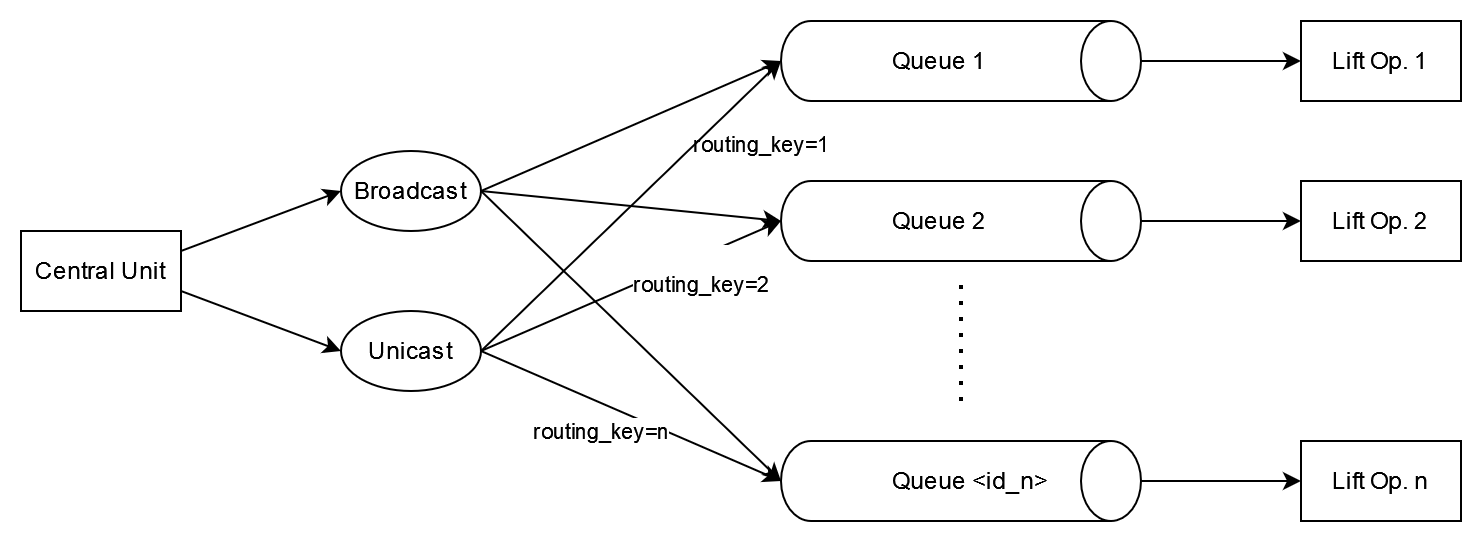

The diagram above was exported from draw.io. Its source (the exported page's mxGraphModel, read from the mxfile embedded in the PNG):
<mxGraphModel dx="1647" dy="916" grid="1" gridSize="10" guides="1" tooltips="1" connect="1" arrows="1" fold="1" page="1" pageScale="1" pageWidth="850" pageHeight="1100" math="0" shadow="0">
  <root>
    <mxCell id="0" />
    <mxCell id="1" parent="0" />
    <mxCell id="i-Z0O8iovpIWfz8lsYah-4" style="rounded=0;orthogonalLoop=1;jettySize=auto;html=1;exitX=1;exitY=0.25;exitDx=0;exitDy=0;entryX=0;entryY=0.5;entryDx=0;entryDy=0;" edge="1" parent="1" source="i-Z0O8iovpIWfz8lsYah-1" target="i-Z0O8iovpIWfz8lsYah-2">
      <mxGeometry relative="1" as="geometry" />
    </mxCell>
    <mxCell id="i-Z0O8iovpIWfz8lsYah-5" style="rounded=0;orthogonalLoop=1;jettySize=auto;html=1;exitX=1;exitY=0.75;exitDx=0;exitDy=0;entryX=0;entryY=0.5;entryDx=0;entryDy=0;" edge="1" parent="1" source="i-Z0O8iovpIWfz8lsYah-1" target="i-Z0O8iovpIWfz8lsYah-3">
      <mxGeometry relative="1" as="geometry" />
    </mxCell>
    <mxCell id="i-Z0O8iovpIWfz8lsYah-1" value="Central Unit" style="rounded=0;whiteSpace=wrap;html=1;" vertex="1" parent="1">
      <mxGeometry x="120" y="480" width="80" height="40" as="geometry" />
    </mxCell>
    <mxCell id="i-Z0O8iovpIWfz8lsYah-2" value="Broadcast" style="ellipse;whiteSpace=wrap;html=1;" vertex="1" parent="1">
      <mxGeometry x="280" y="440" width="70" height="40" as="geometry" />
    </mxCell>
    <mxCell id="i-Z0O8iovpIWfz8lsYah-3" value="Unicast" style="ellipse;whiteSpace=wrap;html=1;" vertex="1" parent="1">
      <mxGeometry x="280" y="520" width="70" height="40" as="geometry" />
    </mxCell>
    <mxCell id="i-Z0O8iovpIWfz8lsYah-25" style="edgeStyle=none;rounded=0;orthogonalLoop=1;jettySize=auto;html=1;exitX=0.5;exitY=0;exitDx=0;exitDy=0;exitPerimeter=0;entryX=0;entryY=0.5;entryDx=0;entryDy=0;" edge="1" parent="1" source="i-Z0O8iovpIWfz8lsYah-6" target="i-Z0O8iovpIWfz8lsYah-22">
      <mxGeometry relative="1" as="geometry" />
    </mxCell>
    <mxCell id="i-Z0O8iovpIWfz8lsYah-6" value="" style="shape=cylinder3;whiteSpace=wrap;html=1;boundedLbl=1;backgroundOutline=1;size=15;rotation=90;" vertex="1" parent="1">
      <mxGeometry x="570" y="305" width="40" height="180" as="geometry" />
    </mxCell>
    <mxCell id="i-Z0O8iovpIWfz8lsYah-7" value="Queue 1" style="text;strokeColor=none;fillColor=none;align=left;verticalAlign=middle;spacingLeft=4;spacingRight=4;overflow=hidden;points=[[0,0.5],[1,0.5]];portConstraint=eastwest;rotatable=0;whiteSpace=wrap;html=1;" vertex="1" parent="1">
      <mxGeometry x="550" y="380" width="80" height="30" as="geometry" />
    </mxCell>
    <mxCell id="i-Z0O8iovpIWfz8lsYah-26" style="edgeStyle=none;rounded=0;orthogonalLoop=1;jettySize=auto;html=1;exitX=0.5;exitY=0;exitDx=0;exitDy=0;exitPerimeter=0;entryX=0;entryY=0.5;entryDx=0;entryDy=0;" edge="1" parent="1" source="i-Z0O8iovpIWfz8lsYah-8" target="i-Z0O8iovpIWfz8lsYah-23">
      <mxGeometry relative="1" as="geometry" />
    </mxCell>
    <mxCell id="i-Z0O8iovpIWfz8lsYah-8" value="" style="shape=cylinder3;whiteSpace=wrap;html=1;boundedLbl=1;backgroundOutline=1;size=15;rotation=90;" vertex="1" parent="1">
      <mxGeometry x="570" y="385" width="40" height="180" as="geometry" />
    </mxCell>
    <mxCell id="i-Z0O8iovpIWfz8lsYah-9" value="Queue 2" style="text;strokeColor=none;fillColor=none;align=left;verticalAlign=middle;spacingLeft=4;spacingRight=4;overflow=hidden;points=[[0,0.5],[1,0.5]];portConstraint=eastwest;rotatable=0;whiteSpace=wrap;html=1;" vertex="1" parent="1">
      <mxGeometry x="550" y="460" width="80" height="30" as="geometry" />
    </mxCell>
    <mxCell id="i-Z0O8iovpIWfz8lsYah-27" style="edgeStyle=none;rounded=0;orthogonalLoop=1;jettySize=auto;html=1;exitX=0.5;exitY=0;exitDx=0;exitDy=0;exitPerimeter=0;" edge="1" parent="1" source="i-Z0O8iovpIWfz8lsYah-10" target="i-Z0O8iovpIWfz8lsYah-24">
      <mxGeometry relative="1" as="geometry" />
    </mxCell>
    <mxCell id="i-Z0O8iovpIWfz8lsYah-10" value="" style="shape=cylinder3;whiteSpace=wrap;html=1;boundedLbl=1;backgroundOutline=1;size=15;rotation=90;" vertex="1" parent="1">
      <mxGeometry x="570" y="515" width="40" height="180" as="geometry" />
    </mxCell>
    <mxCell id="i-Z0O8iovpIWfz8lsYah-11" value="Queue &amp;lt;id_n&amp;gt;" style="text;strokeColor=none;fillColor=none;align=left;verticalAlign=middle;spacingLeft=4;spacingRight=4;overflow=hidden;points=[[0,0.5],[1,0.5]];portConstraint=eastwest;rotatable=0;whiteSpace=wrap;html=1;" vertex="1" parent="1">
      <mxGeometry x="550" y="590" width="100" height="30" as="geometry" />
    </mxCell>
    <mxCell id="i-Z0O8iovpIWfz8lsYah-12" value="" style="endArrow=none;dashed=1;html=1;dashPattern=1 3;strokeWidth=2;rounded=0;" edge="1" parent="1">
      <mxGeometry width="50" height="50" relative="1" as="geometry">
        <mxPoint x="590" y="565" as="sourcePoint" />
        <mxPoint x="590" y="505" as="targetPoint" />
      </mxGeometry>
    </mxCell>
    <mxCell id="i-Z0O8iovpIWfz8lsYah-14" value="&lt;br&gt;routing_key=1&lt;br&gt;" style="rounded=0;orthogonalLoop=1;jettySize=auto;html=1;exitX=1;exitY=0.5;exitDx=0;exitDy=0;entryX=0.5;entryY=1;entryDx=0;entryDy=0;entryPerimeter=0;" edge="1" parent="1" source="i-Z0O8iovpIWfz8lsYah-2" target="i-Z0O8iovpIWfz8lsYah-6">
      <mxGeometry x="0.7175" y="-28" relative="1" as="geometry">
        <mxPoint as="offset" />
      </mxGeometry>
    </mxCell>
    <mxCell id="i-Z0O8iovpIWfz8lsYah-15" style="edgeStyle=none;rounded=0;orthogonalLoop=1;jettySize=auto;html=1;exitX=1;exitY=0.5;exitDx=0;exitDy=0;entryX=0.5;entryY=1;entryDx=0;entryDy=0;entryPerimeter=0;" edge="1" parent="1" source="i-Z0O8iovpIWfz8lsYah-2" target="i-Z0O8iovpIWfz8lsYah-8">
      <mxGeometry relative="1" as="geometry" />
    </mxCell>
    <mxCell id="i-Z0O8iovpIWfz8lsYah-16" style="edgeStyle=none;rounded=0;orthogonalLoop=1;jettySize=auto;html=1;exitX=1;exitY=0.5;exitDx=0;exitDy=0;entryX=0.5;entryY=1;entryDx=0;entryDy=0;entryPerimeter=0;" edge="1" parent="1" source="i-Z0O8iovpIWfz8lsYah-2" target="i-Z0O8iovpIWfz8lsYah-10">
      <mxGeometry relative="1" as="geometry" />
    </mxCell>
    <mxCell id="i-Z0O8iovpIWfz8lsYah-17" style="edgeStyle=none;rounded=0;orthogonalLoop=1;jettySize=auto;html=1;exitX=1;exitY=0.5;exitDx=0;exitDy=0;entryX=0.5;entryY=1;entryDx=0;entryDy=0;entryPerimeter=0;" edge="1" parent="1" source="i-Z0O8iovpIWfz8lsYah-3" target="i-Z0O8iovpIWfz8lsYah-6">
      <mxGeometry relative="1" as="geometry" />
    </mxCell>
    <mxCell id="i-Z0O8iovpIWfz8lsYah-18" value="&lt;br&gt;routing_key=2&lt;br&gt;" style="edgeStyle=none;rounded=0;orthogonalLoop=1;jettySize=auto;html=1;exitX=1;exitY=0.5;exitDx=0;exitDy=0;entryX=0.5;entryY=1;entryDx=0;entryDy=0;entryPerimeter=0;" edge="1" parent="1" source="i-Z0O8iovpIWfz8lsYah-3" target="i-Z0O8iovpIWfz8lsYah-8">
      <mxGeometry x="0.4294" y="-7" relative="1" as="geometry">
        <mxPoint as="offset" />
      </mxGeometry>
    </mxCell>
    <mxCell id="i-Z0O8iovpIWfz8lsYah-19" value="routing_key=n" style="edgeStyle=none;rounded=0;orthogonalLoop=1;jettySize=auto;html=1;exitX=1;exitY=0.5;exitDx=0;exitDy=0;entryX=0.5;entryY=1;entryDx=0;entryDy=0;entryPerimeter=0;" edge="1" parent="1" source="i-Z0O8iovpIWfz8lsYah-3" target="i-Z0O8iovpIWfz8lsYah-10">
      <mxGeometry x="-0.1319" y="-13" relative="1" as="geometry">
        <mxPoint as="offset" />
      </mxGeometry>
    </mxCell>
    <mxCell id="i-Z0O8iovpIWfz8lsYah-22" value="Lift Op. 1" style="rounded=0;whiteSpace=wrap;html=1;" vertex="1" parent="1">
      <mxGeometry x="760" y="375" width="80" height="40" as="geometry" />
    </mxCell>
    <mxCell id="i-Z0O8iovpIWfz8lsYah-23" value="Lift Op. 2" style="rounded=0;whiteSpace=wrap;html=1;" vertex="1" parent="1">
      <mxGeometry x="760" y="455" width="80" height="40" as="geometry" />
    </mxCell>
    <mxCell id="i-Z0O8iovpIWfz8lsYah-24" value="Lift Op. n" style="rounded=0;whiteSpace=wrap;html=1;" vertex="1" parent="1">
      <mxGeometry x="760" y="585" width="80" height="40" as="geometry" />
    </mxCell>
  </root>
</mxGraphModel>